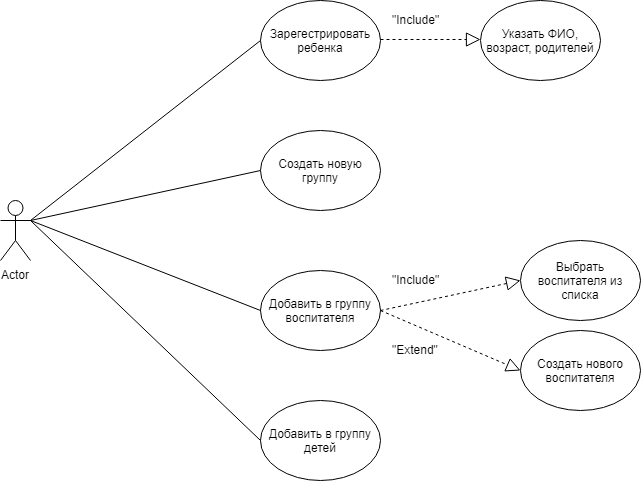

The diagram above was exported from draw.io. Its source (the exported page's mxGraphModel, read from the mxfile embedded in the PNG):
<mxGraphModel dx="768" dy="523" grid="1" gridSize="10" guides="1" tooltips="1" connect="1" arrows="1" fold="1" page="1" pageScale="1" pageWidth="827" pageHeight="1169" math="0" shadow="0">
  <root>
    <mxCell id="0" />
    <mxCell id="1" parent="0" />
    <mxCell id="dbvdjfmr2F4F-Jn0VqC8-1" value="Actor" style="shape=umlActor;verticalLabelPosition=bottom;labelBackgroundColor=#ffffff;verticalAlign=top;html=1;outlineConnect=0;" vertex="1" parent="1">
      <mxGeometry x="110" y="360" width="30" height="60" as="geometry" />
    </mxCell>
    <mxCell id="dbvdjfmr2F4F-Jn0VqC8-2" value="Зарегестрировать ребенка" style="ellipse;whiteSpace=wrap;html=1;" vertex="1" parent="1">
      <mxGeometry x="370" y="160" width="120" height="80" as="geometry" />
    </mxCell>
    <mxCell id="dbvdjfmr2F4F-Jn0VqC8-3" value="Создать новую группу" style="ellipse;whiteSpace=wrap;html=1;" vertex="1" parent="1">
      <mxGeometry x="370" y="290" width="120" height="80" as="geometry" />
    </mxCell>
    <mxCell id="dbvdjfmr2F4F-Jn0VqC8-4" value="Добавить в группу воспитателя" style="ellipse;whiteSpace=wrap;html=1;" vertex="1" parent="1">
      <mxGeometry x="370" y="430" width="120" height="80" as="geometry" />
    </mxCell>
    <mxCell id="dbvdjfmr2F4F-Jn0VqC8-5" value="Добавить в группу детей" style="ellipse;whiteSpace=wrap;html=1;" vertex="1" parent="1">
      <mxGeometry x="370" y="560" width="120" height="80" as="geometry" />
    </mxCell>
    <mxCell id="dbvdjfmr2F4F-Jn0VqC8-6" value="" style="endArrow=none;html=1;entryX=0;entryY=0.5;entryDx=0;entryDy=0;" edge="1" parent="1" target="dbvdjfmr2F4F-Jn0VqC8-2">
      <mxGeometry width="50" height="50" relative="1" as="geometry">
        <mxPoint x="140" y="380" as="sourcePoint" />
        <mxPoint x="210" y="320" as="targetPoint" />
      </mxGeometry>
    </mxCell>
    <mxCell id="dbvdjfmr2F4F-Jn0VqC8-7" value="" style="endArrow=none;html=1;entryX=0;entryY=0.5;entryDx=0;entryDy=0;" edge="1" parent="1" target="dbvdjfmr2F4F-Jn0VqC8-3">
      <mxGeometry width="50" height="50" relative="1" as="geometry">
        <mxPoint x="140" y="380" as="sourcePoint" />
        <mxPoint x="330" y="340" as="targetPoint" />
      </mxGeometry>
    </mxCell>
    <mxCell id="dbvdjfmr2F4F-Jn0VqC8-8" value="Указать ФИО, возраст, родителей" style="ellipse;whiteSpace=wrap;html=1;" vertex="1" parent="1">
      <mxGeometry x="590" y="160" width="120" height="80" as="geometry" />
    </mxCell>
    <mxCell id="dbvdjfmr2F4F-Jn0VqC8-9" value="" style="endArrow=block;dashed=1;endFill=0;endSize=12;html=1;" edge="1" parent="1">
      <mxGeometry width="160" relative="1" as="geometry">
        <mxPoint x="490" y="199" as="sourcePoint" />
        <mxPoint x="590" y="199" as="targetPoint" />
      </mxGeometry>
    </mxCell>
    <mxCell id="dbvdjfmr2F4F-Jn0VqC8-10" value="&quot;Include&quot;" style="text;html=1;resizable=0;points=[];autosize=1;align=left;verticalAlign=top;spacingTop=-4;" vertex="1" parent="1">
      <mxGeometry x="500" y="170" width="60" height="20" as="geometry" />
    </mxCell>
    <mxCell id="dbvdjfmr2F4F-Jn0VqC8-12" value="" style="endArrow=none;html=1;exitX=1;exitY=0.3333333333333333;exitDx=0;exitDy=0;exitPerimeter=0;entryX=0;entryY=0.5;entryDx=0;entryDy=0;" edge="1" parent="1" source="dbvdjfmr2F4F-Jn0VqC8-1" target="dbvdjfmr2F4F-Jn0VqC8-4">
      <mxGeometry width="50" height="50" relative="1" as="geometry">
        <mxPoint x="240" y="510" as="sourcePoint" />
        <mxPoint x="290" y="460" as="targetPoint" />
      </mxGeometry>
    </mxCell>
    <mxCell id="dbvdjfmr2F4F-Jn0VqC8-13" value="" style="endArrow=none;html=1;entryX=0;entryY=0.5;entryDx=0;entryDy=0;exitX=1;exitY=0.3333333333333333;exitDx=0;exitDy=0;exitPerimeter=0;" edge="1" parent="1" source="dbvdjfmr2F4F-Jn0VqC8-1" target="dbvdjfmr2F4F-Jn0VqC8-5">
      <mxGeometry width="50" height="50" relative="1" as="geometry">
        <mxPoint x="140" y="380" as="sourcePoint" />
        <mxPoint x="360" y="600" as="targetPoint" />
      </mxGeometry>
    </mxCell>
    <mxCell id="dbvdjfmr2F4F-Jn0VqC8-19" value="&quot;Include&quot;" style="text;html=1;resizable=0;points=[];autosize=1;align=left;verticalAlign=top;spacingTop=-4;" vertex="1" parent="1">
      <mxGeometry x="500" y="430" width="60" height="20" as="geometry" />
    </mxCell>
    <mxCell id="dbvdjfmr2F4F-Jn0VqC8-20" value="Выбрать воспитателя из списка" style="ellipse;whiteSpace=wrap;html=1;" vertex="1" parent="1">
      <mxGeometry x="630" y="400" width="120" height="80" as="geometry" />
    </mxCell>
    <mxCell id="dbvdjfmr2F4F-Jn0VqC8-21" value="" style="endArrow=block;dashed=1;endFill=0;endSize=12;html=1;entryX=0;entryY=0.5;entryDx=0;entryDy=0;" edge="1" parent="1" target="dbvdjfmr2F4F-Jn0VqC8-20">
      <mxGeometry width="160" relative="1" as="geometry">
        <mxPoint x="490" y="470" as="sourcePoint" />
        <mxPoint x="650" y="470" as="targetPoint" />
      </mxGeometry>
    </mxCell>
    <mxCell id="dbvdjfmr2F4F-Jn0VqC8-22" value="Создать нового воспитателя" style="ellipse;whiteSpace=wrap;html=1;" vertex="1" parent="1">
      <mxGeometry x="630" y="490" width="120" height="80" as="geometry" />
    </mxCell>
    <mxCell id="dbvdjfmr2F4F-Jn0VqC8-23" value="" style="endArrow=block;dashed=1;endFill=0;endSize=12;html=1;entryX=0;entryY=0.5;entryDx=0;entryDy=0;exitX=1;exitY=0.5;exitDx=0;exitDy=0;" edge="1" parent="1" source="dbvdjfmr2F4F-Jn0VqC8-4" target="dbvdjfmr2F4F-Jn0VqC8-22">
      <mxGeometry width="160" relative="1" as="geometry">
        <mxPoint x="500" y="480" as="sourcePoint" />
        <mxPoint x="640" y="450" as="targetPoint" />
      </mxGeometry>
    </mxCell>
    <mxCell id="dbvdjfmr2F4F-Jn0VqC8-24" value="&quot;Extend&quot;" style="text;html=1;resizable=0;points=[];autosize=1;align=left;verticalAlign=top;spacingTop=-4;" vertex="1" parent="1">
      <mxGeometry x="500" y="500" width="60" height="20" as="geometry" />
    </mxCell>
  </root>
</mxGraphModel>